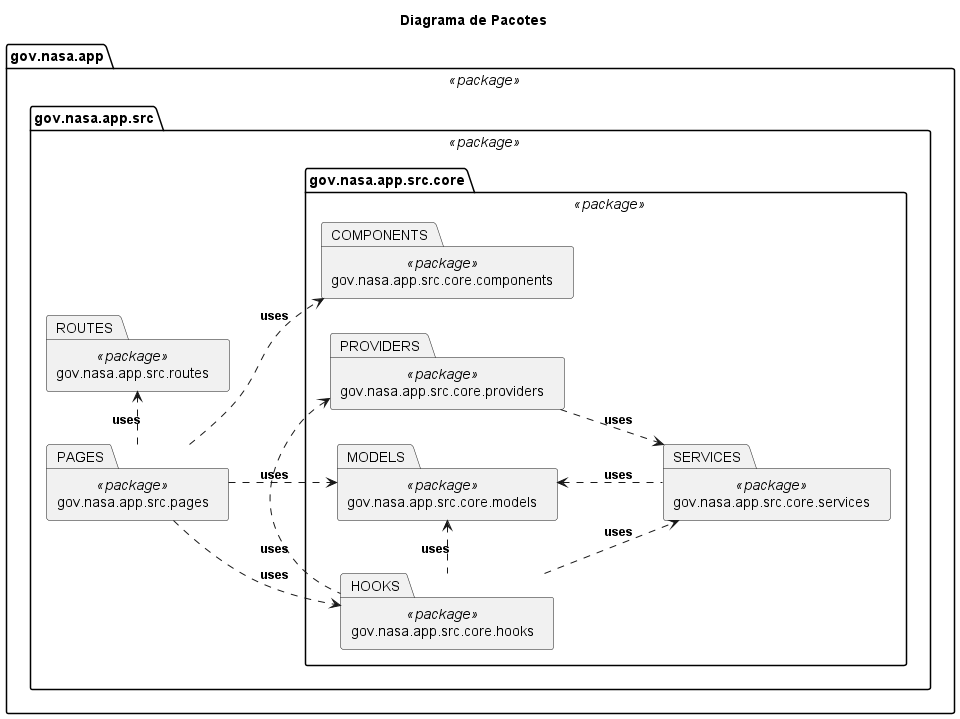

The diagram above was rendered by PlantUML. Its source (embedded in the PNG):
@startuml "Package Diagram"

title "Diagrama de Pacotes"

left to right direction

package "gov.nasa.app" <<package>> {
  package "gov.nasa.app.src" <<package>> {
    package "gov.nasa.app.src.core" <<package>> as CORE {
      package "gov.nasa.app.src.core.hooks"      <<package>> as HOOKS
      package "gov.nasa.app.src.core.components" <<package>> as COMPONENTS
      package "gov.nasa.app.src.core.models"     <<package>> as MODELS
      package "gov.nasa.app.src.core.providers"  <<package>> as PROVIDERS
      package "gov.nasa.app.src.core.services"   <<package>> as SERVICES
    }
    package "gov.nasa.app.src.pages"   <<package>> as PAGES
    package "gov.nasa.app.src.routes"  <<package>> as ROUTES
  }
}

HOOKS .down.> SERVICES : <b>uses</b>
HOOKS .left.> PROVIDERS : <b>uses</b>
HOOKS .left.> MODELS : <b>uses</b>

PAGES .right.> ROUTES : <b>uses</b>
PAGES .right.> COMPONENTS : <b>uses</b>
PAGES .down.> HOOKS : <b>uses</b>
PAGES .right.> MODELS : <b>uses</b>

PROVIDERS ..> SERVICES : <b>uses</b>
SERVICES .up.> MODELS : <b>uses</b>

@enduml